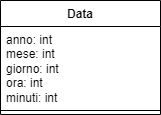

The diagram above was exported from draw.io. Its source (the exported page's mxGraphModel, read from the mxfile embedded in the PNG):
<mxGraphModel dx="1050" dy="581" grid="0" gridSize="10" guides="1" tooltips="1" connect="1" arrows="1" fold="1" page="1" pageScale="1" pageWidth="827" pageHeight="1169" math="0" shadow="0">
  <root>
    <mxCell id="0" />
    <mxCell id="1" parent="0" />
    <mxCell id="MHPZlUSbewAFY0pNkTFg-1" value="Data" style="swimlane;fontStyle=1;align=center;verticalAlign=top;childLayout=stackLayout;horizontal=1;startSize=26;horizontalStack=0;resizeParent=1;resizeParentMax=0;resizeLast=0;collapsible=1;marginBottom=0;whiteSpace=wrap;html=1;" parent="1" vertex="1">
      <mxGeometry x="330" y="250" width="160" height="114" as="geometry" />
    </mxCell>
    <mxCell id="MHPZlUSbewAFY0pNkTFg-2" value="anno: int&lt;br&gt;mese: int&lt;br&gt;giorno: int&lt;br&gt;ora: int&lt;br&gt;minuti: int" style="text;strokeColor=none;fillColor=none;align=left;verticalAlign=top;spacingLeft=4;spacingRight=4;overflow=hidden;rotatable=0;points=[[0,0.5],[1,0.5]];portConstraint=eastwest;whiteSpace=wrap;html=1;" parent="MHPZlUSbewAFY0pNkTFg-1" vertex="1">
      <mxGeometry y="26" width="160" height="80" as="geometry" />
    </mxCell>
    <mxCell id="MHPZlUSbewAFY0pNkTFg-3" value="" style="line;strokeWidth=1;fillColor=none;align=left;verticalAlign=middle;spacingTop=-1;spacingLeft=3;spacingRight=3;rotatable=0;labelPosition=right;points=[];portConstraint=eastwest;strokeColor=inherit;" parent="MHPZlUSbewAFY0pNkTFg-1" vertex="1">
      <mxGeometry y="106" width="160" height="8" as="geometry" />
    </mxCell>
  </root>
</mxGraphModel>